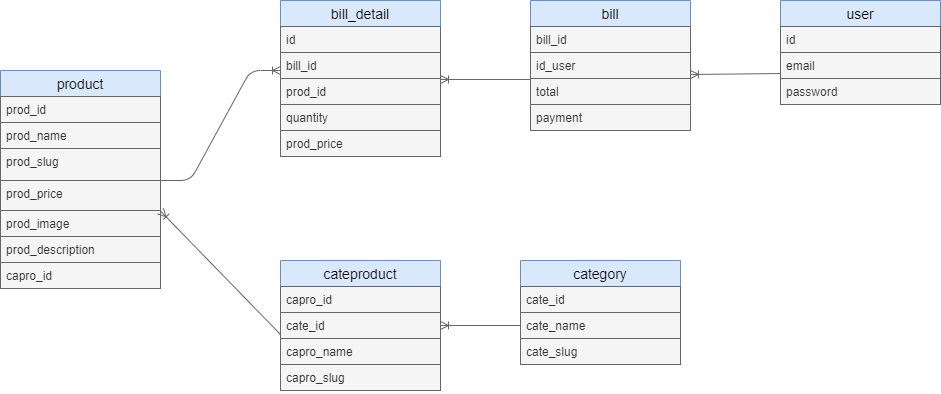

The diagram above was exported from draw.io. Its source (the exported page's mxGraphModel, read from the mxfile embedded in the PNG):
<mxGraphModel dx="868" dy="409" grid="1" gridSize="10" guides="1" tooltips="1" connect="1" arrows="1" fold="1" page="1" pageScale="1" pageWidth="850" pageHeight="1100" math="0" shadow="0">
  <root>
    <mxCell id="0" />
    <mxCell id="1" parent="0" />
    <mxCell id="ZJUuPdhk3efATBF67jLn-1" value="product" style="swimlane;fontStyle=0;childLayout=stackLayout;horizontal=1;startSize=26;horizontalStack=0;resizeParent=1;resizeParentMax=0;resizeLast=0;collapsible=1;marginBottom=0;align=center;fontSize=14;fillColor=#dae8fc;strokeColor=#6c8ebf;" vertex="1" parent="1">
      <mxGeometry x="20" y="120" width="160" height="218" as="geometry">
        <mxRectangle x="70" y="90" width="80" height="26" as="alternateBounds" />
      </mxGeometry>
    </mxCell>
    <mxCell id="ZJUuPdhk3efATBF67jLn-2" value="prod_id" style="text;strokeColor=#666666;fillColor=#f5f5f5;spacingLeft=4;spacingRight=4;overflow=hidden;rotatable=0;points=[[0,0.5],[1,0.5]];portConstraint=eastwest;fontSize=12;fontColor=#333333;" vertex="1" parent="ZJUuPdhk3efATBF67jLn-1">
      <mxGeometry y="26" width="160" height="26" as="geometry" />
    </mxCell>
    <mxCell id="ZJUuPdhk3efATBF67jLn-3" value="prod_name" style="text;strokeColor=#666666;fillColor=#f5f5f5;spacingLeft=4;spacingRight=4;overflow=hidden;rotatable=0;points=[[0,0.5],[1,0.5]];portConstraint=eastwest;fontSize=12;fontColor=#333333;" vertex="1" parent="ZJUuPdhk3efATBF67jLn-1">
      <mxGeometry y="52" width="160" height="26" as="geometry" />
    </mxCell>
    <mxCell id="ZJUuPdhk3efATBF67jLn-4" value="prod_slug&#10;&#10;" style="text;strokeColor=#666666;fillColor=#f5f5f5;spacingLeft=4;spacingRight=4;overflow=hidden;rotatable=0;points=[[0,0.5],[1,0.5]];portConstraint=eastwest;fontSize=12;fontColor=#333333;" vertex="1" parent="ZJUuPdhk3efATBF67jLn-1">
      <mxGeometry y="78" width="160" height="32" as="geometry" />
    </mxCell>
    <mxCell id="ZJUuPdhk3efATBF67jLn-6" value="prod_price" style="text;strokeColor=#666666;fillColor=#f5f5f5;spacingLeft=4;spacingRight=4;overflow=hidden;rotatable=0;points=[[0,0.5],[1,0.5]];portConstraint=eastwest;fontSize=12;fontColor=#333333;" vertex="1" parent="ZJUuPdhk3efATBF67jLn-1">
      <mxGeometry y="110" width="160" height="30" as="geometry" />
    </mxCell>
    <mxCell id="ZJUuPdhk3efATBF67jLn-8" value="prod_image" style="text;strokeColor=#666666;fillColor=#f5f5f5;spacingLeft=4;spacingRight=4;overflow=hidden;rotatable=0;points=[[0,0.5],[1,0.5]];portConstraint=eastwest;fontSize=12;fontColor=#333333;" vertex="1" parent="ZJUuPdhk3efATBF67jLn-1">
      <mxGeometry y="140" width="160" height="26" as="geometry" />
    </mxCell>
    <mxCell id="ZJUuPdhk3efATBF67jLn-9" value="prod_description" style="text;strokeColor=#666666;fillColor=#f5f5f5;spacingLeft=4;spacingRight=4;overflow=hidden;rotatable=0;points=[[0,0.5],[1,0.5]];portConstraint=eastwest;fontSize=12;fontColor=#333333;" vertex="1" parent="ZJUuPdhk3efATBF67jLn-1">
      <mxGeometry y="166" width="160" height="26" as="geometry" />
    </mxCell>
    <mxCell id="ZJUuPdhk3efATBF67jLn-10" value="capro_id" style="text;strokeColor=#666666;fillColor=#f5f5f5;spacingLeft=4;spacingRight=4;overflow=hidden;rotatable=0;points=[[0,0.5],[1,0.5]];portConstraint=eastwest;fontSize=12;fontColor=#333333;" vertex="1" parent="ZJUuPdhk3efATBF67jLn-1">
      <mxGeometry y="192" width="160" height="26" as="geometry" />
    </mxCell>
    <mxCell id="ZJUuPdhk3efATBF67jLn-11" value="category" style="swimlane;fontStyle=0;childLayout=stackLayout;horizontal=1;startSize=26;horizontalStack=0;resizeParent=1;resizeParentMax=0;resizeLast=0;collapsible=1;marginBottom=0;align=center;fontSize=14;fillColor=#dae8fc;strokeColor=#6c8ebf;" vertex="1" parent="1">
      <mxGeometry x="540" y="310" width="160" height="104" as="geometry" />
    </mxCell>
    <mxCell id="ZJUuPdhk3efATBF67jLn-12" value="cate_id" style="text;strokeColor=#666666;fillColor=#f5f5f5;spacingLeft=4;spacingRight=4;overflow=hidden;rotatable=0;points=[[0,0.5],[1,0.5]];portConstraint=eastwest;fontSize=12;fontColor=#333333;" vertex="1" parent="ZJUuPdhk3efATBF67jLn-11">
      <mxGeometry y="26" width="160" height="26" as="geometry" />
    </mxCell>
    <mxCell id="ZJUuPdhk3efATBF67jLn-13" value="cate_name" style="text;strokeColor=#666666;fillColor=#f5f5f5;spacingLeft=4;spacingRight=4;overflow=hidden;rotatable=0;points=[[0,0.5],[1,0.5]];portConstraint=eastwest;fontSize=12;fontColor=#333333;" vertex="1" parent="ZJUuPdhk3efATBF67jLn-11">
      <mxGeometry y="52" width="160" height="26" as="geometry" />
    </mxCell>
    <mxCell id="ZJUuPdhk3efATBF67jLn-14" value="cate_slug" style="text;strokeColor=#666666;fillColor=#f5f5f5;spacingLeft=4;spacingRight=4;overflow=hidden;rotatable=0;points=[[0,0.5],[1,0.5]];portConstraint=eastwest;fontSize=12;fontColor=#333333;" vertex="1" parent="ZJUuPdhk3efATBF67jLn-11">
      <mxGeometry y="78" width="160" height="26" as="geometry" />
    </mxCell>
    <mxCell id="ZJUuPdhk3efATBF67jLn-17" value="cateproduct" style="swimlane;fontStyle=0;childLayout=stackLayout;horizontal=1;startSize=26;horizontalStack=0;resizeParent=1;resizeParentMax=0;resizeLast=0;collapsible=1;marginBottom=0;align=center;fontSize=14;fillColor=#dae8fc;strokeColor=#6c8ebf;" vertex="1" parent="1">
      <mxGeometry x="300" y="310" width="160" height="130" as="geometry" />
    </mxCell>
    <mxCell id="ZJUuPdhk3efATBF67jLn-18" value="capro_id" style="text;strokeColor=#666666;fillColor=#f5f5f5;spacingLeft=4;spacingRight=4;overflow=hidden;rotatable=0;points=[[0,0.5],[1,0.5]];portConstraint=eastwest;fontSize=12;fontColor=#333333;" vertex="1" parent="ZJUuPdhk3efATBF67jLn-17">
      <mxGeometry y="26" width="160" height="26" as="geometry" />
    </mxCell>
    <mxCell id="ZJUuPdhk3efATBF67jLn-19" value="cate_id" style="text;strokeColor=#666666;fillColor=#f5f5f5;spacingLeft=4;spacingRight=4;overflow=hidden;rotatable=0;points=[[0,0.5],[1,0.5]];portConstraint=eastwest;fontSize=12;fontColor=#333333;" vertex="1" parent="ZJUuPdhk3efATBF67jLn-17">
      <mxGeometry y="52" width="160" height="26" as="geometry" />
    </mxCell>
    <mxCell id="ZJUuPdhk3efATBF67jLn-20" value="capro_name" style="text;strokeColor=#666666;fillColor=#f5f5f5;spacingLeft=4;spacingRight=4;overflow=hidden;rotatable=0;points=[[0,0.5],[1,0.5]];portConstraint=eastwest;fontSize=12;fontColor=#333333;" vertex="1" parent="ZJUuPdhk3efATBF67jLn-17">
      <mxGeometry y="78" width="160" height="26" as="geometry" />
    </mxCell>
    <mxCell id="ZJUuPdhk3efATBF67jLn-21" value="capro_slug" style="text;strokeColor=#666666;fillColor=#f5f5f5;spacingLeft=4;spacingRight=4;overflow=hidden;rotatable=0;points=[[0,0.5],[1,0.5]];portConstraint=eastwest;fontSize=12;fontColor=#333333;" vertex="1" parent="ZJUuPdhk3efATBF67jLn-17">
      <mxGeometry y="104" width="160" height="26" as="geometry" />
    </mxCell>
    <mxCell id="ZJUuPdhk3efATBF67jLn-23" value="bill_detail" style="swimlane;fontStyle=0;childLayout=stackLayout;horizontal=1;startSize=26;horizontalStack=0;resizeParent=1;resizeParentMax=0;resizeLast=0;collapsible=1;marginBottom=0;align=center;fontSize=14;fillColor=#dae8fc;strokeColor=#6c8ebf;" vertex="1" parent="1">
      <mxGeometry x="300" y="50" width="160" height="156" as="geometry" />
    </mxCell>
    <mxCell id="ZJUuPdhk3efATBF67jLn-24" value="id" style="text;strokeColor=#666666;fillColor=#f5f5f5;spacingLeft=4;spacingRight=4;overflow=hidden;rotatable=0;points=[[0,0.5],[1,0.5]];portConstraint=eastwest;fontSize=12;fontColor=#333333;" vertex="1" parent="ZJUuPdhk3efATBF67jLn-23">
      <mxGeometry y="26" width="160" height="26" as="geometry" />
    </mxCell>
    <mxCell id="ZJUuPdhk3efATBF67jLn-25" value="bill_id" style="text;strokeColor=#666666;fillColor=#f5f5f5;spacingLeft=4;spacingRight=4;overflow=hidden;rotatable=0;points=[[0,0.5],[1,0.5]];portConstraint=eastwest;fontSize=12;fontColor=#333333;" vertex="1" parent="ZJUuPdhk3efATBF67jLn-23">
      <mxGeometry y="52" width="160" height="26" as="geometry" />
    </mxCell>
    <mxCell id="ZJUuPdhk3efATBF67jLn-26" value="prod_id" style="text;strokeColor=#666666;fillColor=#f5f5f5;spacingLeft=4;spacingRight=4;overflow=hidden;rotatable=0;points=[[0,0.5],[1,0.5]];portConstraint=eastwest;fontSize=12;fontColor=#333333;" vertex="1" parent="ZJUuPdhk3efATBF67jLn-23">
      <mxGeometry y="78" width="160" height="26" as="geometry" />
    </mxCell>
    <mxCell id="ZJUuPdhk3efATBF67jLn-31" value="quantity" style="text;strokeColor=#666666;fillColor=#f5f5f5;spacingLeft=4;spacingRight=4;overflow=hidden;rotatable=0;points=[[0,0.5],[1,0.5]];portConstraint=eastwest;fontSize=12;fontColor=#333333;" vertex="1" parent="ZJUuPdhk3efATBF67jLn-23">
      <mxGeometry y="104" width="160" height="26" as="geometry" />
    </mxCell>
    <mxCell id="ZJUuPdhk3efATBF67jLn-37" value="prod_price" style="text;strokeColor=#666666;fillColor=#f5f5f5;spacingLeft=4;spacingRight=4;overflow=hidden;rotatable=0;points=[[0,0.5],[1,0.5]];portConstraint=eastwest;fontSize=12;fontColor=#333333;" vertex="1" parent="ZJUuPdhk3efATBF67jLn-23">
      <mxGeometry y="130" width="160" height="26" as="geometry" />
    </mxCell>
    <mxCell id="ZJUuPdhk3efATBF67jLn-27" value="bill" style="swimlane;fontStyle=0;childLayout=stackLayout;horizontal=1;startSize=26;horizontalStack=0;resizeParent=1;resizeParentMax=0;resizeLast=0;collapsible=1;marginBottom=0;align=center;fontSize=14;fillColor=#dae8fc;strokeColor=#6c8ebf;" vertex="1" parent="1">
      <mxGeometry x="550" y="50" width="160" height="130" as="geometry" />
    </mxCell>
    <mxCell id="ZJUuPdhk3efATBF67jLn-28" value="bill_id" style="text;strokeColor=#666666;fillColor=#f5f5f5;spacingLeft=4;spacingRight=4;overflow=hidden;rotatable=0;points=[[0,0.5],[1,0.5]];portConstraint=eastwest;fontSize=12;fontColor=#333333;" vertex="1" parent="ZJUuPdhk3efATBF67jLn-27">
      <mxGeometry y="26" width="160" height="26" as="geometry" />
    </mxCell>
    <mxCell id="ZJUuPdhk3efATBF67jLn-29" value="id_user" style="text;strokeColor=#666666;fillColor=#f5f5f5;spacingLeft=4;spacingRight=4;overflow=hidden;rotatable=0;points=[[0,0.5],[1,0.5]];portConstraint=eastwest;fontSize=12;fontColor=#333333;" vertex="1" parent="ZJUuPdhk3efATBF67jLn-27">
      <mxGeometry y="52" width="160" height="26" as="geometry" />
    </mxCell>
    <mxCell id="ZJUuPdhk3efATBF67jLn-30" value="total" style="text;strokeColor=#666666;fillColor=#f5f5f5;spacingLeft=4;spacingRight=4;overflow=hidden;rotatable=0;points=[[0,0.5],[1,0.5]];portConstraint=eastwest;fontSize=12;fontColor=#333333;" vertex="1" parent="ZJUuPdhk3efATBF67jLn-27">
      <mxGeometry y="78" width="160" height="26" as="geometry" />
    </mxCell>
    <mxCell id="ZJUuPdhk3efATBF67jLn-36" value="payment" style="text;strokeColor=#666666;fillColor=#f5f5f5;spacingLeft=4;spacingRight=4;overflow=hidden;rotatable=0;points=[[0,0.5],[1,0.5]];portConstraint=eastwest;fontSize=12;fontColor=#333333;" vertex="1" parent="ZJUuPdhk3efATBF67jLn-27">
      <mxGeometry y="104" width="160" height="26" as="geometry" />
    </mxCell>
    <mxCell id="ZJUuPdhk3efATBF67jLn-32" value="user" style="swimlane;fontStyle=0;childLayout=stackLayout;horizontal=1;startSize=26;horizontalStack=0;resizeParent=1;resizeParentMax=0;resizeLast=0;collapsible=1;marginBottom=0;align=center;fontSize=14;fillColor=#dae8fc;strokeColor=#6c8ebf;" vertex="1" parent="1">
      <mxGeometry x="800" y="50" width="160" height="104" as="geometry" />
    </mxCell>
    <mxCell id="ZJUuPdhk3efATBF67jLn-33" value="id" style="text;strokeColor=#666666;fillColor=#f5f5f5;spacingLeft=4;spacingRight=4;overflow=hidden;rotatable=0;points=[[0,0.5],[1,0.5]];portConstraint=eastwest;fontSize=12;fontColor=#333333;" vertex="1" parent="ZJUuPdhk3efATBF67jLn-32">
      <mxGeometry y="26" width="160" height="26" as="geometry" />
    </mxCell>
    <mxCell id="ZJUuPdhk3efATBF67jLn-34" value="email" style="text;strokeColor=#666666;fillColor=#f5f5f5;spacingLeft=4;spacingRight=4;overflow=hidden;rotatable=0;points=[[0,0.5],[1,0.5]];portConstraint=eastwest;fontSize=12;fontColor=#333333;" vertex="1" parent="ZJUuPdhk3efATBF67jLn-32">
      <mxGeometry y="52" width="160" height="26" as="geometry" />
    </mxCell>
    <mxCell id="ZJUuPdhk3efATBF67jLn-35" value="password" style="text;strokeColor=#666666;fillColor=#f5f5f5;spacingLeft=4;spacingRight=4;overflow=hidden;rotatable=0;points=[[0,0.5],[1,0.5]];portConstraint=eastwest;fontSize=12;fontColor=#333333;" vertex="1" parent="ZJUuPdhk3efATBF67jLn-32">
      <mxGeometry y="78" width="160" height="26" as="geometry" />
    </mxCell>
    <mxCell id="ZJUuPdhk3efATBF67jLn-43" value="" style="edgeStyle=entityRelationEdgeStyle;fontSize=12;html=1;endArrow=ERoneToMany;fillColor=#f5f5f5;strokeColor=#666666;" edge="1" parent="1">
      <mxGeometry width="100" height="100" relative="1" as="geometry">
        <mxPoint x="180" y="230" as="sourcePoint" />
        <mxPoint x="300" y="120" as="targetPoint" />
      </mxGeometry>
    </mxCell>
    <mxCell id="ZJUuPdhk3efATBF67jLn-44" value="" style="fontSize=12;html=1;endArrow=ERoneToMany;rounded=1;strokeWidth=1;entryX=1;entryY=0.038;entryDx=0;entryDy=0;entryPerimeter=0;fillColor=#f5f5f5;strokeColor=#666666;" edge="1" parent="1" target="ZJUuPdhk3efATBF67jLn-26">
      <mxGeometry width="100" height="100" relative="1" as="geometry">
        <mxPoint x="550" y="129" as="sourcePoint" />
        <mxPoint x="470" y="120" as="targetPoint" />
      </mxGeometry>
    </mxCell>
    <mxCell id="ZJUuPdhk3efATBF67jLn-47" value="" style="fontSize=12;html=1;endArrow=ERoneToMany;strokeWidth=1;exitX=0;exitY=0.808;exitDx=0;exitDy=0;exitPerimeter=0;fillColor=#f5f5f5;strokeColor=#666666;" edge="1" parent="1" source="ZJUuPdhk3efATBF67jLn-34">
      <mxGeometry width="100" height="100" relative="1" as="geometry">
        <mxPoint x="799" y="112" as="sourcePoint" />
        <mxPoint x="710" y="124" as="targetPoint" />
      </mxGeometry>
    </mxCell>
    <mxCell id="ZJUuPdhk3efATBF67jLn-49" value="" style="fontSize=12;html=1;endArrow=ERoneToMany;strokeWidth=1;elbow=vertical;fillColor=#f5f5f5;strokeColor=#666666;" edge="1" parent="1">
      <mxGeometry width="100" height="100" relative="1" as="geometry">
        <mxPoint x="300" y="384" as="sourcePoint" />
        <mxPoint x="180" y="260.59" as="targetPoint" />
      </mxGeometry>
    </mxCell>
    <mxCell id="ZJUuPdhk3efATBF67jLn-56" value="" style="fontSize=12;html=1;endArrow=ERoneToMany;strokeWidth=1;entryX=1;entryY=0.5;entryDx=0;entryDy=0;exitX=0;exitY=0.5;exitDx=0;exitDy=0;fillColor=#f5f5f5;strokeColor=#666666;" edge="1" parent="1" source="ZJUuPdhk3efATBF67jLn-13" target="ZJUuPdhk3efATBF67jLn-19">
      <mxGeometry width="100" height="100" relative="1" as="geometry">
        <mxPoint x="760" y="270" as="sourcePoint" />
        <mxPoint x="610" y="260" as="targetPoint" />
      </mxGeometry>
    </mxCell>
  </root>
</mxGraphModel>